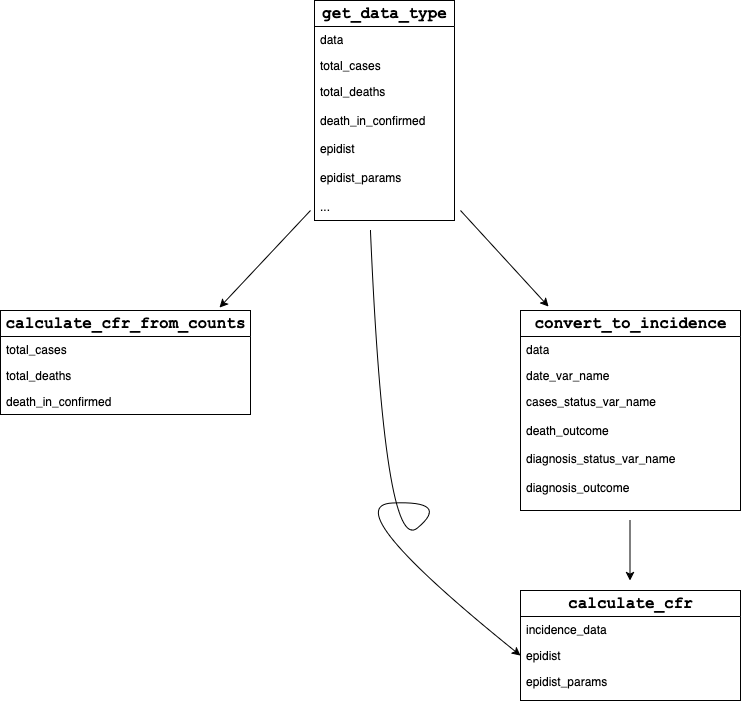

The diagram above was exported from draw.io. Its source (the exported page's mxGraphModel, read from the mxfile embedded in the PNG):
<mxGraphModel dx="1434" dy="822" grid="1" gridSize="10" guides="1" tooltips="1" connect="1" arrows="1" fold="1" page="1" pageScale="1" pageWidth="827" pageHeight="1169" math="0" shadow="0">
  <root>
    <mxCell id="0" />
    <mxCell id="1" parent="0" />
    <mxCell id="raAJOP9gpkZHXtMK3fRm-3" value="&lt;font style=&quot;font-size: 16px;&quot; face=&quot;Courier New&quot;&gt;&lt;b&gt;get_data_type&lt;/b&gt;&lt;/font&gt;" style="swimlane;fontStyle=0;childLayout=stackLayout;horizontal=1;startSize=26;fillColor=none;horizontalStack=0;resizeParent=1;resizeParentMax=0;resizeLast=0;collapsible=1;marginBottom=0;html=1;" vertex="1" parent="1">
      <mxGeometry x="344" y="50" width="140" height="220" as="geometry" />
    </mxCell>
    <mxCell id="raAJOP9gpkZHXtMK3fRm-4" value="data" style="text;strokeColor=none;fillColor=none;align=left;verticalAlign=top;spacingLeft=4;spacingRight=4;overflow=hidden;rotatable=0;points=[[0,0.5],[1,0.5]];portConstraint=eastwest;whiteSpace=wrap;html=1;" vertex="1" parent="raAJOP9gpkZHXtMK3fRm-3">
      <mxGeometry y="26" width="140" height="26" as="geometry" />
    </mxCell>
    <mxCell id="raAJOP9gpkZHXtMK3fRm-5" value="total_cases" style="text;strokeColor=none;fillColor=none;align=left;verticalAlign=top;spacingLeft=4;spacingRight=4;overflow=hidden;rotatable=0;points=[[0,0.5],[1,0.5]];portConstraint=eastwest;whiteSpace=wrap;html=1;" vertex="1" parent="raAJOP9gpkZHXtMK3fRm-3">
      <mxGeometry y="52" width="140" height="26" as="geometry" />
    </mxCell>
    <mxCell id="raAJOP9gpkZHXtMK3fRm-6" value="&lt;div&gt;total_deaths&lt;/div&gt;&lt;div&gt;&lt;br&gt;&lt;/div&gt;&lt;div&gt;death_in_confirmed&lt;/div&gt;&lt;div&gt;&lt;br&gt;&lt;/div&gt;&lt;div&gt;epidist&lt;/div&gt;&lt;div&gt;&lt;br&gt;&lt;/div&gt;&lt;div&gt;epidist_params&lt;/div&gt;&lt;div&gt;&lt;br&gt;&lt;/div&gt;&lt;div&gt;...&lt;br&gt;&lt;/div&gt;" style="text;strokeColor=none;fillColor=none;align=left;verticalAlign=top;spacingLeft=4;spacingRight=4;overflow=hidden;rotatable=0;points=[[0,0.5],[1,0.5]];portConstraint=eastwest;whiteSpace=wrap;html=1;" vertex="1" parent="raAJOP9gpkZHXtMK3fRm-3">
      <mxGeometry y="78" width="140" height="142" as="geometry" />
    </mxCell>
    <mxCell id="raAJOP9gpkZHXtMK3fRm-7" value="&lt;font style=&quot;font-size: 16px;&quot; face=&quot;Courier New&quot;&gt;&lt;b&gt;calculate_cfr_from_counts&lt;/b&gt;&lt;/font&gt;" style="swimlane;fontStyle=0;childLayout=stackLayout;horizontal=1;startSize=26;fillColor=none;horizontalStack=0;resizeParent=1;resizeParentMax=0;resizeLast=0;collapsible=1;marginBottom=0;html=1;" vertex="1" parent="1">
      <mxGeometry x="30" y="360" width="250" height="104" as="geometry" />
    </mxCell>
    <mxCell id="raAJOP9gpkZHXtMK3fRm-8" value="total_cases" style="text;strokeColor=none;fillColor=none;align=left;verticalAlign=top;spacingLeft=4;spacingRight=4;overflow=hidden;rotatable=0;points=[[0,0.5],[1,0.5]];portConstraint=eastwest;whiteSpace=wrap;html=1;" vertex="1" parent="raAJOP9gpkZHXtMK3fRm-7">
      <mxGeometry y="26" width="250" height="26" as="geometry" />
    </mxCell>
    <mxCell id="raAJOP9gpkZHXtMK3fRm-9" value="&lt;div&gt;total_deaths&lt;/div&gt;" style="text;strokeColor=none;fillColor=none;align=left;verticalAlign=top;spacingLeft=4;spacingRight=4;overflow=hidden;rotatable=0;points=[[0,0.5],[1,0.5]];portConstraint=eastwest;whiteSpace=wrap;html=1;" vertex="1" parent="raAJOP9gpkZHXtMK3fRm-7">
      <mxGeometry y="52" width="250" height="26" as="geometry" />
    </mxCell>
    <mxCell id="raAJOP9gpkZHXtMK3fRm-10" value="death_in_confirmed" style="text;strokeColor=none;fillColor=none;align=left;verticalAlign=top;spacingLeft=4;spacingRight=4;overflow=hidden;rotatable=0;points=[[0,0.5],[1,0.5]];portConstraint=eastwest;whiteSpace=wrap;html=1;" vertex="1" parent="raAJOP9gpkZHXtMK3fRm-7">
      <mxGeometry y="78" width="250" height="26" as="geometry" />
    </mxCell>
    <mxCell id="raAJOP9gpkZHXtMK3fRm-16" value="&lt;font style=&quot;font-size: 16px;&quot; face=&quot;Courier New&quot;&gt;&lt;b&gt;convert_to_incidence&lt;/b&gt;&lt;/font&gt;" style="swimlane;fontStyle=0;childLayout=stackLayout;horizontal=1;startSize=26;fillColor=none;horizontalStack=0;resizeParent=1;resizeParentMax=0;resizeLast=0;collapsible=1;marginBottom=0;html=1;" vertex="1" parent="1">
      <mxGeometry x="550" y="360" width="220" height="200" as="geometry" />
    </mxCell>
    <mxCell id="raAJOP9gpkZHXtMK3fRm-17" value="data" style="text;strokeColor=none;fillColor=none;align=left;verticalAlign=top;spacingLeft=4;spacingRight=4;overflow=hidden;rotatable=0;points=[[0,0.5],[1,0.5]];portConstraint=eastwest;whiteSpace=wrap;html=1;" vertex="1" parent="raAJOP9gpkZHXtMK3fRm-16">
      <mxGeometry y="26" width="220" height="26" as="geometry" />
    </mxCell>
    <mxCell id="raAJOP9gpkZHXtMK3fRm-18" value="date_var_name" style="text;strokeColor=none;fillColor=none;align=left;verticalAlign=top;spacingLeft=4;spacingRight=4;overflow=hidden;rotatable=0;points=[[0,0.5],[1,0.5]];portConstraint=eastwest;whiteSpace=wrap;html=1;" vertex="1" parent="raAJOP9gpkZHXtMK3fRm-16">
      <mxGeometry y="52" width="220" height="26" as="geometry" />
    </mxCell>
    <mxCell id="raAJOP9gpkZHXtMK3fRm-19" value="&lt;div&gt;cases_status_var_name&lt;/div&gt;&lt;div&gt;&lt;br&gt;&lt;/div&gt;&lt;div&gt;death_outcome&lt;/div&gt;&lt;div&gt;&lt;br&gt;&lt;/div&gt;&lt;div&gt;diagnosis_status_var_name&lt;/div&gt;&lt;div&gt;&lt;br&gt;&lt;/div&gt;&lt;div&gt;diagnosis_outcome&lt;br&gt;&lt;/div&gt;" style="text;strokeColor=none;fillColor=none;align=left;verticalAlign=top;spacingLeft=4;spacingRight=4;overflow=hidden;rotatable=0;points=[[0,0.5],[1,0.5]];portConstraint=eastwest;whiteSpace=wrap;html=1;" vertex="1" parent="raAJOP9gpkZHXtMK3fRm-16">
      <mxGeometry y="78" width="220" height="122" as="geometry" />
    </mxCell>
    <mxCell id="raAJOP9gpkZHXtMK3fRm-20" value="&lt;font style=&quot;font-size: 16px;&quot; face=&quot;Courier New&quot;&gt;&lt;b&gt;calculate_cfr&lt;/b&gt;&lt;/font&gt;" style="swimlane;fontStyle=0;childLayout=stackLayout;horizontal=1;startSize=26;fillColor=none;horizontalStack=0;resizeParent=1;resizeParentMax=0;resizeLast=0;collapsible=1;marginBottom=0;html=1;" vertex="1" parent="1">
      <mxGeometry x="550" y="640" width="220" height="110" as="geometry" />
    </mxCell>
    <mxCell id="raAJOP9gpkZHXtMK3fRm-21" value="incidence_data" style="text;strokeColor=none;fillColor=none;align=left;verticalAlign=top;spacingLeft=4;spacingRight=4;overflow=hidden;rotatable=0;points=[[0,0.5],[1,0.5]];portConstraint=eastwest;whiteSpace=wrap;html=1;" vertex="1" parent="raAJOP9gpkZHXtMK3fRm-20">
      <mxGeometry y="26" width="220" height="26" as="geometry" />
    </mxCell>
    <mxCell id="raAJOP9gpkZHXtMK3fRm-22" value="epidist" style="text;strokeColor=none;fillColor=none;align=left;verticalAlign=top;spacingLeft=4;spacingRight=4;overflow=hidden;rotatable=0;points=[[0,0.5],[1,0.5]];portConstraint=eastwest;whiteSpace=wrap;html=1;" vertex="1" parent="raAJOP9gpkZHXtMK3fRm-20">
      <mxGeometry y="52" width="220" height="26" as="geometry" />
    </mxCell>
    <mxCell id="raAJOP9gpkZHXtMK3fRm-23" value="&lt;div&gt;epidist_params&lt;/div&gt;&lt;div&gt;&lt;br&gt;&lt;/div&gt;&lt;div&gt;&lt;br&gt;&lt;/div&gt;&lt;div&gt;&lt;br&gt;&lt;/div&gt;&lt;div&gt;&lt;br&gt;&lt;/div&gt;&lt;div&gt;&lt;br&gt;&lt;/div&gt;&lt;div&gt;&lt;br&gt;&lt;/div&gt;" style="text;strokeColor=none;fillColor=none;align=left;verticalAlign=top;spacingLeft=4;spacingRight=4;overflow=hidden;rotatable=0;points=[[0,0.5],[1,0.5]];portConstraint=eastwest;whiteSpace=wrap;html=1;" vertex="1" parent="raAJOP9gpkZHXtMK3fRm-20">
      <mxGeometry y="78" width="220" height="32" as="geometry" />
    </mxCell>
    <mxCell id="raAJOP9gpkZHXtMK3fRm-24" value="" style="endArrow=classic;html=1;rounded=0;entryX=0.876;entryY=-0.029;entryDx=0;entryDy=0;entryPerimeter=0;" edge="1" parent="1" target="raAJOP9gpkZHXtMK3fRm-7">
      <mxGeometry width="50" height="50" relative="1" as="geometry">
        <mxPoint x="340" y="260" as="sourcePoint" />
        <mxPoint x="290" y="340" as="targetPoint" />
      </mxGeometry>
    </mxCell>
    <mxCell id="raAJOP9gpkZHXtMK3fRm-25" value="" style="endArrow=classic;html=1;rounded=0;entryX=0.127;entryY=-0.02;entryDx=0;entryDy=0;entryPerimeter=0;" edge="1" parent="1" target="raAJOP9gpkZHXtMK3fRm-16">
      <mxGeometry width="50" height="50" relative="1" as="geometry">
        <mxPoint x="490" y="260" as="sourcePoint" />
        <mxPoint x="570" y="350" as="targetPoint" />
      </mxGeometry>
    </mxCell>
    <mxCell id="raAJOP9gpkZHXtMK3fRm-27" value="" style="curved=1;endArrow=classic;html=1;rounded=0;entryX=0;entryY=0.5;entryDx=0;entryDy=0;" edge="1" parent="1" target="raAJOP9gpkZHXtMK3fRm-22">
      <mxGeometry width="50" height="50" relative="1" as="geometry">
        <mxPoint x="400" y="280" as="sourcePoint" />
        <mxPoint x="404" y="495" as="targetPoint" />
        <Array as="points">
          <mxPoint x="414" y="605" />
          <mxPoint x="480" y="550" />
          <mxPoint x="364" y="555" />
        </Array>
      </mxGeometry>
    </mxCell>
    <mxCell id="raAJOP9gpkZHXtMK3fRm-28" value="" style="endArrow=classic;html=1;rounded=0;" edge="1" parent="1">
      <mxGeometry width="50" height="50" relative="1" as="geometry">
        <mxPoint x="659.5" y="570" as="sourcePoint" />
        <mxPoint x="659.5" y="630" as="targetPoint" />
      </mxGeometry>
    </mxCell>
  </root>
</mxGraphModel>